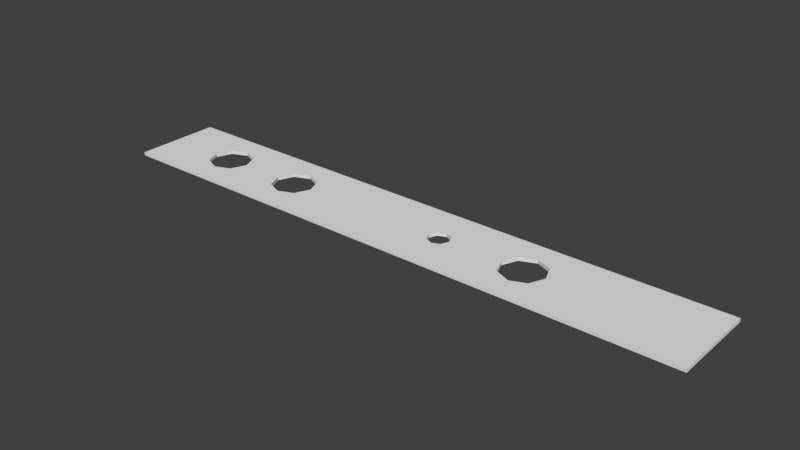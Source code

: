 # Source: Lochstreifen26.blend  (saved by Blender 2.77.0; exported with 4.5.12 LTS)
import bpy
from mathutils import Matrix  # noqa: F401  (used for matrix-valued properties, if any)

bpy.ops.wm.read_factory_settings(use_empty=True)
scene = bpy.context.scene
scene.name = 'Scene'

# ---- collections
col_collection_1 = bpy.data.collections.new('Collection 1'); scene.collection.children.link(col_collection_1)

# ---- world
world_world = bpy.data.worlds.new('World'); scene.world = world_world
world_world.color = (0.05088, 0.05088, 0.05088)
world_world.use_sun_shadow = False
world_world.sun_shadow_jitter_overblur = 0.0
world_world.cycles.sampling_method = 'MANUAL'

# ---- meshes
me_plane = bpy.data.meshes.new('Plane')
me_plane.from_pydata([(-1.0, -1.0, 0.0), (1.0, -1.0, 0.0), (-1.0, 1.0, 0.0), (1.0, 1.0, 0.0), (0.146, 1.0, 0.0), (0.146, -1.0, 0.0), (0.146, -0.25, 0.0), (0.1095, 0.0, 0.0), (0.146, 0.25, 0.0), (0.1825, 0.0, 0.0), (1.0, 0.0, 0.0), (-1.0, 0.0, 0.0), (0.1202, -0.1768, 0.0), (0.1202, 0.1768, 0.0), (0.1718, 0.1768, 0.0), (0.1718, -0.1768, 0.0), (0.4379, -1.0, 0.0), (0.4379, 1.0, 0.0), (0.3863, 0.3535, 0.0), (0.5109, 0.0, 0.0), (0.3649, 0.0, 0.0), (0.4379, 0.5, 0.0), (0.4379, -0.5, 0.0), (0.3863, -0.3535, 0.0), (0.4895, 0.3535, 0.0), (0.4895, -0.3535, 0.0), (-0.7815, 0.3535, 0.0), (-0.6569, 0.0, 0.0), (-0.8029, 0.0, 0.0), (-0.7299, 0.5, 0.0), (-0.7299, -0.5, 0.0), (-0.7815, -0.3535, 0.0), (-0.6783, 0.3535, 0.0), (-0.6783, -0.3535, 0.0), (-0.7299, 1.0, 0.0), (-0.7299, -1.0, 0.0), (-0.4895, 0.3535, 0.0), (-0.3649, 0.0, 0.0), (-0.5109, 0.0, 0.0), (-0.4379, 0.5, 0.0), (-0.4379, -0.5, 0.0), (-0.4895, -0.3535, 0.0), (-0.3863, 0.3535, 0.0), (-0.3863, -0.3535, 0.0), (-0.4379, -1.0, 0.0), (-0.4379, 1.0, 0.0), (-1.0, -1.0, 0.01), (1.0, -1.0, 0.01), (-1.0, 1.0, 0.01), (1.0, 1.0, 0.01), (0.146, 1.0, 0.01), (0.146, -1.0, 0.01), (0.146, -0.25, 0.01), (0.1095, 0.0, 0.01), (0.146, 0.25, 0.01), (0.1825, 0.0, 0.01), (1.0, 0.0, 0.01), (-1.0, 0.0, 0.01), (0.1202, -0.1768, 0.01), (0.1202, 0.1768, 0.01), (0.1718, 0.1768, 0.01), (0.1718, -0.1768, 0.01), (0.4379, -1.0, 0.01), (0.4379, 1.0, 0.01), (0.3863, 0.3535, 0.01), (0.5109, 0.0, 0.01), (0.3649, 0.0, 0.01), (0.4379, 0.5, 0.01), (0.4379, -0.5, 0.01), (0.3863, -0.3535, 0.01), (0.4895, 0.3535, 0.01), (0.4895, -0.3535, 0.01), (-0.7815, 0.3535, 0.01), (-0.6569, 0.0, 0.01), (-0.8029, 0.0, 0.01), (-0.7299, 0.5, 0.01), (-0.7299, -0.5, 0.01), (-0.7815, -0.3535, 0.01), (-0.6783, 0.3535, 0.01), (-0.6783, -0.3535, 0.01), (-0.7299, 1.0, 0.01), (-0.7299, -1.0, 0.01), (-0.4895, 0.3535, 0.01), (-0.3649, 0.0, 0.01), (-0.5109, 0.0, 0.01), (-0.4379, 0.5, 0.01), (-0.4379, -0.5, 0.01), (-0.4895, -0.3535, 0.01), (-0.3863, 0.3535, 0.01), (-0.3863, -0.3535, 0.01), (-0.4379, -1.0, 0.01), (-0.4379, 1.0, 0.01)], [], [(33, 27, 38, 41, 40, 44, 35, 30), (21, 18, 20, 9, 14, 8, 4, 17), (27, 32, 29, 34, 45, 39, 36, 38), (22, 25, 19, 10, 1, 16), (6, 15, 9, 20, 23, 22, 16, 5), (10, 19, 24, 21, 17, 3), (2, 34, 29, 26, 28, 11), (11, 28, 31, 30, 35, 0), (13, 7, 37, 42, 39, 45, 4, 8), (5, 44, 40, 43, 37, 7, 12, 6), (79, 76, 81, 90, 86, 87, 84, 73), (67, 63, 50, 54, 60, 55, 66, 64), (73, 84, 82, 85, 91, 80, 75, 78), (68, 62, 47, 56, 65, 71), (52, 51, 62, 68, 69, 66, 55, 61), (56, 49, 63, 67, 70, 65), (48, 57, 74, 72, 75, 80), (57, 46, 81, 76, 77, 74), (59, 54, 50, 91, 85, 88, 83, 53), (51, 52, 58, 53, 83, 89, 86, 90), (38, 36, 82, 84), (44, 5, 51, 90), (22, 23, 69, 68), (8, 14, 60, 54), (15, 6, 52, 61), (19, 25, 71, 65), (9, 15, 61, 55), (2, 11, 57, 48), (18, 21, 67, 64), (16, 1, 47, 62), (42, 37, 83, 88), (12, 7, 53, 58), (32, 27, 73, 78), (3, 17, 63, 49), (41, 38, 84, 87), (13, 8, 54, 59), (31, 28, 74, 77), (24, 19, 65, 70), (43, 40, 86, 89), (14, 9, 55, 60), (33, 30, 76, 79), (39, 42, 88, 85), (20, 18, 64, 66), (29, 32, 78, 75), (40, 41, 87, 86), (30, 31, 77, 76), (37, 43, 89, 83), (27, 33, 79, 73), (17, 4, 50, 63), (36, 39, 85, 82), (26, 29, 75, 72), (5, 16, 62, 51), (35, 44, 90, 81), (28, 26, 72, 74), (45, 34, 80, 91), (11, 0, 46, 57), (23, 20, 66, 69), (4, 45, 91, 50), (1, 10, 56, 47), (0, 35, 81, 46), (10, 3, 49, 56), (25, 22, 68, 71), (6, 12, 58, 52), (34, 2, 48, 80), (21, 24, 70, 67), (7, 13, 59, 53)])
me_plane.use_remesh_preserve_volume = False
me_plane.use_remesh_preserve_attributes = False
me_plane.use_mirror_vertex_groups = False
me_plane.update()

# ---- objects
ob_plane = bpy.data.objects.new('Plane', me_plane)

# ---- transforms, parenting, visibility, modifiers, constraints
ob_plane.location = (0.0, 0.0, 0.0)
ob_plane.scale = (0.87, 0.127, 1.0)
ob_plane.lineart.crease_threshold = 0.0

# ---- collection membership
col_collection_1.objects.link(ob_plane)

# ---- scene / render settings (as saved in the file)
scene.frame_start = 1; scene.frame_end = 250; scene.frame_set(1)
scene.render.engine = 'BLENDER_EEVEE_NEXT'
scene.render.resolution_percentage = 50
scene.render.dither_intensity = 0.0
scene.cycles.use_denoising = False
scene.cycles.samples = 128
scene.cycles.sampling_pattern = 'TABULATED_SOBOL'
scene.cycles.light_sampling_threshold = 0.0
scene.cycles.use_adaptive_sampling = False
scene.cycles.use_light_tree = False
scene.cycles.blur_glossy = 0.0
scene.cycles.sample_clamp_indirect = 0.0
scene.view_settings.view_transform = 'Standard'
bpy.context.view_layer.update()

# ---- added for rendering (the .blend has no active camera and no usable light): camera, sun
cam_auto = bpy.data.cameras.new('AutoCamera')
cam_auto.lens = 50.0
cam_auto.sensor_width = 36.0
cam_auto.clip_end = 1000.0
ob_auto_camera = bpy.data.objects.new('AutoCamera', cam_auto)
scene.collection.objects.link(ob_auto_camera)
ob_auto_camera.location = (1.62698, -1.95238, 1.30658)
ob_auto_camera.rotation_euler = (1.09748, -7.21219e-08, 0.694738)
scene.camera = ob_auto_camera
light_auto_sun = bpy.data.lights.new('AutoSun', 'SUN')
light_auto_sun.energy = 3.0
light_auto_sun.angle = 0.0523599
ob_auto_sun = bpy.data.objects.new('AutoSun', light_auto_sun)
scene.collection.objects.link(ob_auto_sun)
ob_auto_sun.rotation_euler = (0.872665, 0.174533, 0.523599)
bpy.context.view_layer.update()

